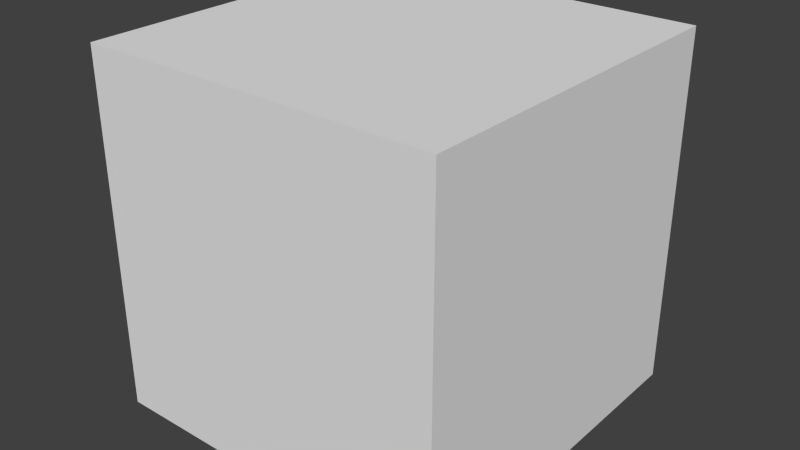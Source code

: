# Source: ElevatorRails.blend  (saved by Blender 2.70.3; exported with 4.5.12 LTS)
import bpy
from mathutils import Matrix  # noqa: F401  (used for matrix-valued properties, if any)

bpy.ops.wm.read_factory_settings(use_empty=True)
scene = bpy.context.scene
scene.name = 'Scene'

# ---- collections
col_collection_1 = bpy.data.collections.new('Collection 1'); scene.collection.children.link(col_collection_1)

# ---- world
world_world = bpy.data.worlds.new('World'); scene.world = world_world
world_world.color = (0.05088, 0.05088, 0.05088)
world_world.use_sun_shadow = False
world_world.sun_shadow_jitter_overblur = 0.0
world_world.cycles.sampling_method = 'MANUAL'
world_world.cycles.sample_map_resolution = 256

# ---- meshes
me_cube_001 = bpy.data.meshes.new('Cube.001')
me_cube_001.from_pydata([(-1.0, -1.0, -1.0), (-1.0, 1.0, -1.0), (1.0, 1.0, -1.0), (1.0, -1.0, -1.0), (-1.0, -1.0, 1.0), (-1.0, 1.0, 1.0), (1.0, 1.0, 1.0), (1.0, -1.0, 1.0)], [], [(4, 5, 1, 0), (5, 6, 2, 1), (6, 7, 3, 2), (7, 4, 0, 3), (0, 1, 2, 3), (7, 6, 5, 4)])
_uv = me_cube_001.uv_layers.new(name='UVMap')
_uv.uv.foreach_set('vector', [0.7498, 0.9999, 0.4999, 0.9999, 0.4999, 0.75, 0.7498, 0.75, 0.4999, 0.9999, 0.25, 0.9999, 0.25, 0.75, 0.4999, 0.75, 0.25, 0.9999, 8.665e-05, 0.9999, 8.657e-05, 0.75, 0.25, 0.75, 0.5, 0.5, 0.5, 0.7499, 0.2501, 0.7499, 0.2501, 0.5, 0.2501, 0.7499, 0.0001736, 0.7499, 0.0001732, 0.5, 0.2501, 0.5, 0.5, 0.5, 0.7499, 0.5, 0.7499, 0.7499, 0.5, 0.7499])
me_cube_001.use_remesh_preserve_volume = False
me_cube_001.use_remesh_preserve_attributes = False
me_cube_001.use_mirror_vertex_groups = False
me_cube_001.update()

# ---- objects
ob_cube = bpy.data.objects.new('Cube', me_cube_001)

# ---- transforms, parenting, visibility, modifiers, constraints
ob_cube.location = (0.5, -0.5, 0.5)
ob_cube.scale = (0.5, 0.5, 0.5)
ob_cube.lineart.crease_threshold = 0.0

# ---- collection membership
col_collection_1.objects.link(ob_cube)

# ---- scene / render settings (as saved in the file)
scene.frame_start = 1; scene.frame_end = 250; scene.frame_set(1)
scene.render.engine = 'BLENDER_EEVEE_NEXT'
scene.render.resolution_percentage = 50
scene.render.dither_intensity = 0.0
scene.cycles.use_denoising = False
scene.cycles.samples = 10
scene.cycles.sampling_pattern = 'TABULATED_SOBOL'
scene.cycles.light_sampling_threshold = 0.0
scene.cycles.use_adaptive_sampling = False
scene.cycles.use_light_tree = False
scene.cycles.blur_glossy = 0.0
scene.cycles.volume_bounces = 1
scene.cycles.pixel_filter_type = 'GAUSSIAN'
scene.cycles.sample_clamp_indirect = 0.0
scene.view_settings.view_transform = 'Standard'
bpy.context.view_layer.update()

# ---- added for rendering (the .blend has no active camera and no usable light): camera, sun
cam_auto = bpy.data.cameras.new('AutoCamera')
cam_auto.lens = 50.0
cam_auto.sensor_width = 36.0
cam_auto.clip_end = 1000.0
ob_auto_camera = bpy.data.objects.new('AutoCamera', cam_auto)
scene.collection.objects.link(ob_auto_camera)
ob_auto_camera.location = (2.10254, -2.42304, 1.78203)
ob_auto_camera.rotation_euler = (1.09748, -7.21219e-08, 0.694738)
scene.camera = ob_auto_camera
light_auto_sun = bpy.data.lights.new('AutoSun', 'SUN')
light_auto_sun.energy = 3.0
light_auto_sun.angle = 0.0523599
ob_auto_sun = bpy.data.objects.new('AutoSun', light_auto_sun)
scene.collection.objects.link(ob_auto_sun)
ob_auto_sun.rotation_euler = (0.872665, 0.174533, 0.523599)
bpy.context.view_layer.update()
